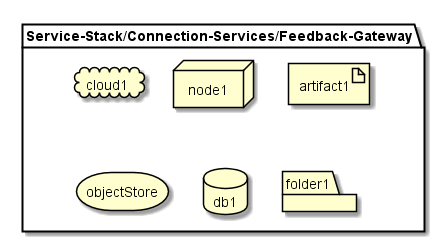

The diagram above was rendered by PlantUML. Its source (embedded in the PNG):
@startuml

package  "Service-Stack/Connection-Services/Feedback-Gateway" {
  cloud cloud1
  node node1
  artifact artifact1
  storage objectStore
  database db1
  folder folder1
}

@enduml